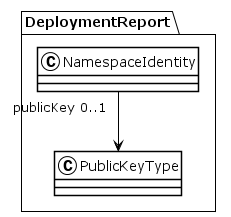

The diagram above was rendered by PlantUML. Its source (embedded in the PNG):
@startuml
!theme plain
package DeploymentReport {
class NamespaceIdentity {
}
NamespaceIdentity "publicKey 0..1" --> PublicKeyType
class PublicKeyType {
}
}
@enduml